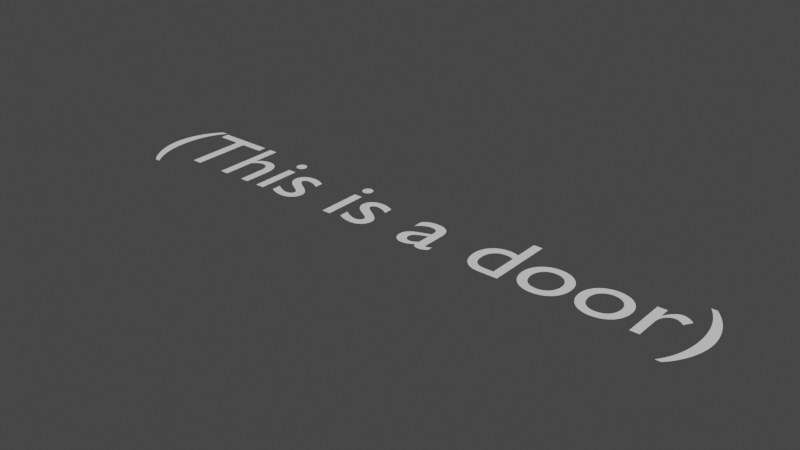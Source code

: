 # Source: isdoor.blend  (saved by Blender 2.80.75; exported with 4.5.12 LTS)
import bpy
from mathutils import Matrix  # noqa: F401  (used for matrix-valued properties, if any)

bpy.ops.wm.read_factory_settings(use_empty=True)
scene = bpy.context.scene
scene.name = 'Scene'

# ---- world
world_world = bpy.data.worlds.new('World'); scene.world = world_world
world_world.use_nodes = True; world_world.node_tree.nodes.clear()
_N = world_world.node_tree.nodes; _L = world_world.node_tree.links
n0 = _N.new('ShaderNodeOutputWorld'); n0.name = 'World Output'; n0.location = (300, 300)
n1 = _N.new('ShaderNodeBackground'); n1.name = 'Background'; n1.location = (10, 300)
n1.inputs[0].default_value = (0.05088, 0.05088, 0.05088, 1.0)
_L.new(n1.outputs[0], n0.inputs[0])
n0.is_active_output = True
world_world.color = (0.05088, 0.05088, 0.05088)
world_world.use_sun_shadow = False
world_world.sun_shadow_jitter_overblur = 0.0

# ---- meshes
me_text = bpy.data.meshes.new('Text')
me_text.from_pydata([(6.062, 0.232, 0.0), (6.061, 0.1874, 0.0), (6.058, 0.1439, 0.0), (6.053, 0.1016, 0.0), (6.046, 0.06044, 0.0), (6.037, 0.02042, 0.0), (6.026, -0.0185, 0.0), (6.013, -0.05634, 0.0), (5.998, -0.09311, 0.0), (5.981, -0.1288, 0.0), (5.962, -0.1636, 0.0), (5.941, -0.1973, 0.0), (5.918, -0.23, 0.0), (5.971, -0.23, 0.0), (6.0, -0.1993, 0.0), (6.027, -0.1665, 0.0), (6.052, -0.1317, 0.0), (6.074, -0.09511, 0.0), (6.095, -0.05707, 0.0), (6.113, -0.01775, 0.0), (6.128, 0.02261, 0.0), (6.141, 0.06378, 0.0), (6.151, 0.1055, 0.0), (6.159, 0.1476, 0.0), (6.163, 0.1899, 0.0), (6.165, 0.232, 0.0), (6.163, 0.2741, 0.0), (6.159, 0.3164, 0.0), (6.151, 0.3585, 0.0), (6.141, 0.4002, 0.0), (6.128, 0.4414, 0.0), (6.113, 0.4818, 0.0), (6.095, 0.5211, 0.0), (6.074, 0.5591, 0.0), (6.052, 0.5957, 0.0), (6.027, 0.6305, 0.0), (6.0, 0.6633, 0.0), (5.971, 0.694, 0.0), (5.918, 0.694, 0.0), (5.941, 0.6613, 0.0), (5.962, 0.6276, 0.0), (5.981, 0.5928, 0.0), (5.998, 0.5571, 0.0), (6.013, 0.5203, 0.0), (6.026, 0.4825, 0.0), (6.037, 0.4436, 0.0), (6.046, 0.4036, 0.0), (6.053, 0.3624, 0.0), (6.058, 0.3201, 0.0), (6.061, 0.2766, 0.0), (5.579, 0.449, 0.0), (5.579, 0.0, 0.0), (5.668, 0.0, 0.0), (5.668, 0.235, 0.0), (5.669, 0.2539, 0.0), (5.672, 0.272, 0.0), (5.676, 0.289, 0.0), (5.683, 0.305, 0.0), (5.69, 0.3197, 0.0), (5.7, 0.3329, 0.0), (5.71, 0.3445, 0.0), (5.722, 0.3543, 0.0), (5.734, 0.3623, 0.0), (5.748, 0.3681, 0.0), (5.762, 0.3718, 0.0), (5.777, 0.373, 0.0), (5.783, 0.3726, 0.0), (5.789, 0.3715, 0.0), (5.795, 0.3698, 0.0), (5.802, 0.3674, 0.0), (5.809, 0.3643, 0.0), (5.816, 0.3608, 0.0), (5.824, 0.3566, 0.0), (5.831, 0.352, 0.0), (5.839, 0.3468, 0.0), (5.846, 0.3413, 0.0), (5.853, 0.3353, 0.0), (5.86, 0.329, 0.0), (5.907, 0.406, 0.0), (5.898, 0.4144, 0.0), (5.889, 0.422, 0.0), (5.88, 0.4289, 0.0), (5.871, 0.435, 0.0), (5.862, 0.4404, 0.0), (5.853, 0.4451, 0.0), (5.844, 0.4491, 0.0), (5.836, 0.4523, 0.0), (5.827, 0.4548, 0.0), (5.818, 0.4566, 0.0), (5.809, 0.4576, 0.0), (5.8, 0.458, 0.0), (5.789, 0.4573, 0.0), (5.779, 0.4552, 0.0), (5.768, 0.4516, 0.0), (5.758, 0.4465, 0.0), (5.747, 0.4399, 0.0), (5.736, 0.4316, 0.0), (5.725, 0.4217, 0.0), (5.714, 0.4101, 0.0), (5.703, 0.3968, 0.0), (5.692, 0.3817, 0.0), (5.681, 0.3648, 0.0), (5.67, 0.346, 0.0), (5.668, 0.346, 0.0), (5.668, 0.449, 0.0), (5.231, 0.458, 0.0), (5.198, 0.456, 0.0), (5.167, 0.45, 0.0), (5.137, 0.4404, 0.0), (5.11, 0.4273, 0.0), (5.085, 0.4111, 0.0), (5.062, 0.3919, 0.0), (5.042, 0.37, 0.0), (5.026, 0.3457, 0.0), (5.012, 0.3192, 0.0), (5.002, 0.2908, 0.0), (4.996, 0.2606, 0.0), (4.994, 0.229, 0.0), (4.996, 0.1953, 0.0), (5.002, 0.1635, 0.0), (5.012, 0.1336, 0.0), (5.025, 0.106, 0.0), (5.041, 0.08078, 0.0), (5.061, 0.05825, 0.0), (5.083, 0.0386, 0.0), (5.108, 0.02204, 0.0), (5.136, 0.008781, 0.0), (5.166, -0.0009537, 0.0), (5.197, -0.006953, 0.0), (5.231, -0.009, 0.0), (5.266, -0.007029, 0.0), (5.299, -0.001231, 0.0), (5.33, 0.008219, 0.0), (5.358, 0.02115, 0.0), (5.384, 0.03738, 0.0), (5.407, 0.05675, 0.0), (5.426, 0.07908, 0.0), (5.443, 0.1042, 0.0), (5.456, 0.1319, 0.0), (5.466, 0.1621, 0.0), (5.472, 0.1945, 0.0), (5.474, 0.229, 0.0), (5.472, 0.2614, 0.0), (5.466, 0.2921, 0.0), (5.456, 0.3209, 0.0), (5.442, 0.3475, 0.0), (5.425, 0.3717, 0.0), (5.405, 0.3934, 0.0), (5.382, 0.4123, 0.0), (5.357, 0.4282, 0.0), (5.328, 0.4409, 0.0), (5.298, 0.4503, 0.0), (5.265, 0.456, 0.0), (5.23, 0.378, 0.0), (5.252, 0.3767, 0.0), (5.272, 0.3729, 0.0), (5.291, 0.3668, 0.0), (5.309, 0.3584, 0.0), (5.325, 0.348, 0.0), (5.34, 0.3356, 0.0), (5.352, 0.3214, 0.0), (5.363, 0.3056, 0.0), (5.372, 0.2881, 0.0), (5.378, 0.2693, 0.0), (5.382, 0.2492, 0.0), (5.383, 0.228, 0.0), (5.382, 0.2045, 0.0), (5.378, 0.1827, 0.0), (5.372, 0.1625, 0.0), (5.364, 0.1442, 0.0), (5.354, 0.1277, 0.0), (5.342, 0.1131, 0.0), (5.328, 0.1006, 0.0), (5.311, 0.09015, 0.0), (5.294, 0.08189, 0.0), (5.274, 0.07589, 0.0), (5.253, 0.07224, 0.0), (5.23, 0.071, 0.0), (5.209, 0.07229, 0.0), (5.189, 0.07611, 0.0), (5.171, 0.08233, 0.0), (5.154, 0.09085, 0.0), (5.139, 0.1016, 0.0), (5.125, 0.1144, 0.0), (5.113, 0.1292, 0.0), (5.103, 0.1458, 0.0), (5.096, 0.1642, 0.0), (5.09, 0.1843, 0.0), (5.086, 0.2059, 0.0), (5.085, 0.229, 0.0), (5.086, 0.25, 0.0), (5.09, 0.2699, 0.0), (5.096, 0.2886, 0.0), (5.104, 0.3059, 0.0), (5.114, 0.3216, 0.0), (5.126, 0.3358, 0.0), (5.14, 0.3481, 0.0), (5.155, 0.3585, 0.0), (5.172, 0.3668, 0.0), (5.19, 0.3729, 0.0), (5.21, 0.3767, 0.0), (4.679, 0.458, 0.0), (4.646, 0.456, 0.0), (4.615, 0.45, 0.0), (4.585, 0.4404, 0.0), (4.558, 0.4273, 0.0), (4.533, 0.4111, 0.0), (4.51, 0.3919, 0.0), (4.49, 0.37, 0.0), (4.474, 0.3457, 0.0), (4.46, 0.3192, 0.0), (4.45, 0.2908, 0.0), (4.444, 0.2606, 0.0), (4.442, 0.229, 0.0), (4.444, 0.1953, 0.0), (4.45, 0.1635, 0.0), (4.46, 0.1336, 0.0), (4.473, 0.106, 0.0), (4.489, 0.08078, 0.0), (4.509, 0.05825, 0.0), (4.531, 0.0386, 0.0), (4.556, 0.02204, 0.0), (4.584, 0.008781, 0.0), (4.614, -0.0009537, 0.0), (4.645, -0.006953, 0.0), (4.679, -0.009, 0.0), (4.714, -0.007029, 0.0), (4.747, -0.001231, 0.0), (4.778, 0.008219, 0.0), (4.806, 0.02115, 0.0), (4.832, 0.03738, 0.0), (4.855, 0.05675, 0.0), (4.874, 0.07908, 0.0), (4.891, 0.1042, 0.0), (4.904, 0.1319, 0.0), (4.914, 0.1621, 0.0), (4.92, 0.1945, 0.0), (4.922, 0.229, 0.0), (4.92, 0.2614, 0.0), (4.914, 0.2921, 0.0), (4.904, 0.3209, 0.0), (4.89, 0.3475, 0.0), (4.873, 0.3717, 0.0), (4.853, 0.3934, 0.0), (4.83, 0.4123, 0.0), (4.805, 0.4282, 0.0), (4.776, 0.4409, 0.0), (4.746, 0.4503, 0.0), (4.713, 0.456, 0.0), (4.678, 0.378, 0.0), (4.7, 0.3767, 0.0), (4.72, 0.3729, 0.0), (4.739, 0.3668, 0.0), (4.757, 0.3584, 0.0), (4.773, 0.348, 0.0), (4.788, 0.3356, 0.0), (4.8, 0.3214, 0.0), (4.811, 0.3056, 0.0), (4.82, 0.2881, 0.0), (4.826, 0.2693, 0.0), (4.83, 0.2492, 0.0), (4.831, 0.228, 0.0), (4.83, 0.2045, 0.0), (4.826, 0.1827, 0.0), (4.82, 0.1625, 0.0), (4.812, 0.1442, 0.0), (4.802, 0.1277, 0.0), (4.79, 0.1131, 0.0), (4.776, 0.1006, 0.0), (4.759, 0.09015, 0.0), (4.742, 0.08189, 0.0), (4.722, 0.07589, 0.0), (4.701, 0.07224, 0.0), (4.678, 0.071, 0.0), (4.657, 0.07229, 0.0), (4.637, 0.07611, 0.0), (4.619, 0.08233, 0.0), (4.602, 0.09085, 0.0), (4.587, 0.1016, 0.0), (4.573, 0.1144, 0.0), (4.561, 0.1292, 0.0), (4.551, 0.1458, 0.0), (4.544, 0.1642, 0.0), (4.538, 0.1843, 0.0), (4.534, 0.2059, 0.0), (4.533, 0.229, 0.0), (4.534, 0.25, 0.0), (4.538, 0.2699, 0.0), (4.544, 0.2886, 0.0), (4.552, 0.3059, 0.0), (4.562, 0.3216, 0.0), (4.574, 0.3358, 0.0), (4.588, 0.3481, 0.0), (4.603, 0.3585, 0.0), (4.62, 0.3668, 0.0), (4.638, 0.3729, 0.0), (4.658, 0.3767, 0.0), (4.347, 0.682, 0.0), (4.258, 0.682, 0.0), (4.258, 0.44, 0.0), (4.249, 0.4431, 0.0), (4.241, 0.4458, 0.0), (4.232, 0.4483, 0.0), (4.224, 0.4504, 0.0), (4.216, 0.4523, 0.0), (4.209, 0.4539, 0.0), (4.201, 0.4552, 0.0), (4.194, 0.4562, 0.0), (4.186, 0.457, 0.0), (4.179, 0.4576, 0.0), (4.171, 0.4579, 0.0), (4.164, 0.458, 0.0), (4.132, 0.4561, 0.0), (4.102, 0.4505, 0.0), (4.074, 0.4414, 0.0), (4.048, 0.4291, 0.0), (4.024, 0.4136, 0.0), (4.003, 0.3953, 0.0), (3.984, 0.3742, 0.0), (3.969, 0.3506, 0.0), (3.957, 0.3247, 0.0), (3.947, 0.2967, 0.0), (3.942, 0.2667, 0.0), (3.94, 0.235, 0.0), (3.942, 0.2001, 0.0), (3.947, 0.1676, 0.0), (3.955, 0.1375, 0.0), (3.967, 0.1101, 0.0), (3.981, 0.08535, 0.0), (3.999, 0.0635, 0.0), (4.019, 0.04465, 0.0), (4.042, 0.02893, 0.0), (4.067, 0.01647, 0.0), (4.095, 0.007407, 0.0), (4.126, 0.001874, 0.0), (4.158, 0.0, 0.0), (4.347, 0.0, 0.0), (4.258, 0.075, 0.0), (4.168, 0.075, 0.0), (4.144, 0.07629, 0.0), (4.122, 0.08006, 0.0), (4.103, 0.08616, 0.0), (4.087, 0.09444, 0.0), (4.073, 0.1048, 0.0), (4.061, 0.117, 0.0), (4.051, 0.131, 0.0), (4.044, 0.1466, 0.0), (4.038, 0.1636, 0.0), (4.034, 0.1819, 0.0), (4.032, 0.2015, 0.0), (4.031, 0.222, 0.0), (4.032, 0.2448, 0.0), (4.036, 0.2662, 0.0), (4.041, 0.286, 0.0), (4.049, 0.3042, 0.0), (4.059, 0.3207, 0.0), (4.071, 0.3353, 0.0), (4.084, 0.3479, 0.0), (4.099, 0.3584, 0.0), (4.116, 0.3668, 0.0), (4.134, 0.373, 0.0), (4.154, 0.3767, 0.0), (4.175, 0.378, 0.0), (4.182, 0.3779, 0.0), (4.189, 0.3776, 0.0), (4.196, 0.377, 0.0), (4.203, 0.3763, 0.0), (4.21, 0.3753, 0.0), (4.217, 0.374, 0.0), (4.223, 0.3725, 0.0), (4.23, 0.3707, 0.0), (4.237, 0.3687, 0.0), (4.244, 0.3664, 0.0), (4.251, 0.3639, 0.0), (4.258, 0.361, 0.0), (3.602, 0.08, 0.0), (3.597, 0.07638, 0.0), (3.592, 0.07301, 0.0), (3.587, 0.06992, 0.0), (3.583, 0.06711, 0.0), (3.579, 0.06459, 0.0), (3.574, 0.06238, 0.0), (3.57, 0.06047, 0.0), (3.567, 0.05889, 0.0), (3.563, 0.05764, 0.0), (3.56, 0.05674, 0.0), (3.557, 0.05619, 0.0), (3.555, 0.056, 0.0), (3.552, 0.05613, 0.0), (3.55, 0.05652, 0.0), (3.548, 0.0572, 0.0), (3.546, 0.05819, 0.0), (3.544, 0.05949, 0.0), (3.542, 0.06113, 0.0), (3.541, 0.06312, 0.0), (3.54, 0.06548, 0.0), (3.539, 0.06823, 0.0), (3.538, 0.07139, 0.0), (3.538, 0.07498, 0.0), (3.538, 0.079, 0.0), (3.538, 0.31, 0.0), (3.537, 0.3343, 0.0), (3.532, 0.3564, 0.0), (3.525, 0.3762, 0.0), (3.516, 0.3937, 0.0), (3.504, 0.4091, 0.0), (3.491, 0.4223, 0.0), (3.475, 0.4333, 0.0), (3.458, 0.4423, 0.0), (3.439, 0.4492, 0.0), (3.419, 0.4541, 0.0), (3.397, 0.457, 0.0), (3.375, 0.458, 0.0), (3.359, 0.4576, 0.0), (3.344, 0.4563, 0.0), (3.329, 0.4542, 0.0), (3.315, 0.4513, 0.0), (3.302, 0.4475, 0.0), (3.289, 0.4429, 0.0), (3.277, 0.4374, 0.0), (3.266, 0.431, 0.0), (3.255, 0.4238, 0.0), (3.245, 0.4158, 0.0), (3.235, 0.4068, 0.0), (3.226, 0.397, 0.0), (3.226, 0.3, 0.0), (3.237, 0.3122, 0.0), (3.248, 0.3232, 0.0), (3.259, 0.3331, 0.0), (3.271, 0.3419, 0.0), (3.283, 0.3495, 0.0), (3.295, 0.3561, 0.0), (3.307, 0.3617, 0.0), (3.319, 0.3661, 0.0), (3.331, 0.3696, 0.0), (3.343, 0.3721, 0.0), (3.356, 0.3735, 0.0), (3.368, 0.374, 0.0), (3.381, 0.3735, 0.0), (3.393, 0.372, 0.0), (3.403, 0.3695, 0.0), (3.413, 0.366, 0.0), (3.421, 0.3613, 0.0), (3.429, 0.3555, 0.0), (3.435, 0.3485, 0.0), (3.44, 0.3404, 0.0), (3.444, 0.331, 0.0), (3.447, 0.3203, 0.0), (3.448, 0.3083, 0.0), (3.449, 0.295, 0.0), (3.449, 0.271, 0.0), (3.37, 0.243, 0.0), (3.352, 0.2364, 0.0), (3.334, 0.2296, 0.0), (3.316, 0.2224, 0.0), (3.298, 0.2144, 0.0), (3.282, 0.2056, 0.0), (3.267, 0.1956, 0.0), (3.253, 0.1844, 0.0), (3.241, 0.1716, 0.0), (3.231, 0.1571, 0.0), (3.223, 0.1406, 0.0), (3.219, 0.122, 0.0), (3.217, 0.101, 0.0), (3.218, 0.08665, 0.0), (3.221, 0.07271, 0.0), (3.225, 0.05934, 0.0), (3.231, 0.0467, 0.0), (3.238, 0.03495, 0.0), (3.247, 0.02425, 0.0), (3.258, 0.01476, 0.0), (3.269, 0.00663, 0.0), (3.282, 3.124e-05, 0.0), (3.296, -0.00488, 0.0), (3.311, -0.007943, 0.0), (3.327, -0.009, 0.0), (3.337, -0.008687, 0.0), (3.347, -0.007745, 0.0), (3.358, -0.006172, 0.0), (3.368, -0.003963, 0.0), (3.378, -0.001115, 0.0), (3.388, 0.002375, 0.0), (3.398, 0.006511, 0.0), (3.408, 0.0113, 0.0), (3.418, 0.01673, 0.0), (3.428, 0.02283, 0.0), (3.438, 0.02958, 0.0), (3.448, 0.037, 0.0), (3.45, 0.02937, 0.0), (3.453, 0.02248, 0.0), (3.457, 0.01631, 0.0), (3.461, 0.01085, 0.0), (3.465, 0.006086, 0.0), (3.47, 0.002, 0.0), (3.476, -0.001419, 0.0), (3.483, -0.004185, 0.0), (3.49, -0.006313, 0.0), (3.498, -0.007815, 0.0), (3.507, -0.008706, 0.0), (3.516, -0.009, 0.0), (3.523, -0.008827, 0.0), (3.529, -0.008282, 0.0), (3.535, -0.007328, 0.0), (3.542, -0.005926, 0.0), (3.548, -0.004038, 0.0), (3.554, -0.001625, 0.0), (3.561, 0.00135, 0.0), (3.568, 0.004926, 0.0), (3.575, 0.009141, 0.0), (3.583, 0.01403, 0.0), (3.592, 0.01964, 0.0), (3.602, 0.026, 0.0), (3.449, 0.091, 0.0), (3.443, 0.08544, 0.0), (3.437, 0.08027, 0.0), (3.431, 0.07552, 0.0), (3.424, 0.07119, 0.0), (3.418, 0.0673, 0.0), (3.412, 0.06388, 0.0), (3.405, 0.06093, 0.0), (3.398, 0.05848, 0.0), (3.392, 0.05655, 0.0), (3.385, 0.05514, 0.0), (3.378, 0.05429, 0.0), (3.371, 0.054, 0.0), (3.362, 0.05453, 0.0), (3.353, 0.0561, 0.0), (3.345, 0.05864, 0.0), (3.338, 0.06211, 0.0), (3.331, 0.06646, 0.0), (3.325, 0.07163, 0.0), (3.32, 0.07756, 0.0), (3.315, 0.08422, 0.0), (3.312, 0.09155, 0.0), (3.309, 0.09949, 0.0), (3.308, 0.108, 0.0), (3.307, 0.117, 0.0), (3.308, 0.1297, 0.0), (3.312, 0.1414, 0.0), (3.319, 0.1521, 0.0), (3.327, 0.162, 0.0), (3.337, 0.1711, 0.0), (3.35, 0.1796, 0.0), (3.363, 0.1875, 0.0), (3.378, 0.195, 0.0), (3.395, 0.2021, 0.0), (3.412, 0.2089, 0.0), (3.43, 0.2155, 0.0), (3.449, 0.222, 0.0), (2.852, 0.421, 0.0), (2.84, 0.427, 0.0), (2.829, 0.4324, 0.0), (2.817, 0.4373, 0.0), (2.806, 0.4417, 0.0), (2.795, 0.4456, 0.0), (2.784, 0.4489, 0.0), (2.773, 0.4517, 0.0), (2.762, 0.454, 0.0), (2.752, 0.4557, 0.0), (2.741, 0.457, 0.0), (2.731, 0.4577, 0.0), (2.72, 0.458, 0.0), (2.698, 0.4571, 0.0), (2.678, 0.4542, 0.0), (2.659, 0.4496, 0.0), (2.642, 0.4433, 0.0), (2.626, 0.4352, 0.0), (2.612, 0.4255, 0.0), (2.6, 0.4142, 0.0), (2.59, 0.4014, 0.0), (2.582, 0.3871, 0.0), (2.577, 0.3714, 0.0), (2.573, 0.3544, 0.0), (2.572, 0.336, 0.0), (2.576, 0.3075, 0.0), (2.588, 0.2823, 0.0), (2.605, 0.2599, 0.0), (2.626, 0.24, 0.0), (2.651, 0.2221, 0.0), (2.677, 0.2059, 0.0), (2.703, 0.1909, 0.0), (2.728, 0.1767, 0.0), (2.749, 0.1629, 0.0), (2.766, 0.1491, 0.0), (2.778, 0.135, 0.0), (2.782, 0.12, 0.0), (2.781, 0.1123, 0.0), (2.78, 0.1053, 0.0), (2.777, 0.09881, 0.0), (2.773, 0.093, 0.0), (2.768, 0.08781, 0.0), (2.763, 0.08325, 0.0), (2.756, 0.07931, 0.0), (2.749, 0.076, 0.0), (2.742, 0.07331, 0.0), (2.733, 0.07125, 0.0), (2.725, 0.06981, 0.0), (2.716, 0.069, 0.0), (2.707, 0.0694, 0.0), (2.697, 0.07059, 0.0), (2.686, 0.07259, 0.0), (2.675, 0.07541, 0.0), (2.663, 0.07904, 0.0), (2.651, 0.0835, 0.0), (2.638, 0.08879, 0.0), (2.625, 0.09493, 0.0), (2.611, 0.1019, 0.0), (2.598, 0.1097, 0.0), (2.583, 0.1184, 0.0), (2.569, 0.128, 0.0), (2.569, 0.032, 0.0), (2.583, 0.02489, 0.0), (2.597, 0.01855, 0.0), (2.61, 0.01294, 0.0), (2.623, 0.008037, 0.0), (2.636, 0.003817, 0.0), (2.648, 0.00025, 0.0), (2.661, -0.002692, 0.0), (2.673, -0.005037, 0.0), (2.686, -0.006812, 0.0), (2.698, -0.008046, 0.0), (2.711, -0.008766, 0.0), (2.725, -0.009, 0.0), (2.746, -0.007911, 0.0), (2.765, -0.004708, 0.0), (2.784, 0.0005156, 0.0), (2.801, 0.007667, 0.0), (2.817, 0.01665, 0.0), (2.831, 0.02738, 0.0), (2.843, 0.03974, 0.0), (2.854, 0.05367, 0.0), (2.862, 0.06905, 0.0), (2.868, 0.08579, 0.0), (2.872, 0.1038, 0.0), (2.873, 0.123, 0.0), (2.872, 0.1342, 0.0), (2.871, 0.1449, 0.0), (2.868, 0.1552, 0.0), (2.863, 0.1652, 0.0), (2.857, 0.1751, 0.0), (2.85, 0.1849, 0.0), (2.841, 0.1947, 0.0), (2.831, 0.2048, 0.0), (2.819, 0.2151, 0.0), (2.805, 0.2258, 0.0), (2.79, 0.2371, 0.0), (2.772, 0.249, 0.0), (2.753, 0.2601, 0.0), (2.736, 0.2702, 0.0), (2.722, 0.2797, 0.0), (2.709, 0.2883, 0.0), (2.697, 0.2963, 0.0), (2.688, 0.3037, 0.0), (2.68, 0.3106, 0.0), (2.674, 0.317, 0.0), (2.669, 0.323, 0.0), (2.666, 0.3286, 0.0), (2.664, 0.3339, 0.0), (2.663, 0.339, 0.0), (2.663, 0.3448, 0.0), (2.665, 0.3504, 0.0), (2.667, 0.3555, 0.0), (2.67, 0.3603, 0.0), (2.674, 0.3646, 0.0), (2.679, 0.3685, 0.0), (2.684, 0.3719, 0.0), (2.691, 0.3747, 0.0), (2.698, 0.377, 0.0), (2.705, 0.3786, 0.0), (2.713, 0.3797, 0.0), (2.722, 0.38, 0.0), (2.731, 0.3797, 0.0), (2.74, 0.3788, 0.0), (2.749, 0.3773, 0.0), (2.759, 0.3751, 0.0), (2.77, 0.3723, 0.0), (2.781, 0.3689, 0.0), (2.792, 0.3647, 0.0), (2.803, 0.3599, 0.0), (2.815, 0.3543, 0.0), (2.827, 0.3479, 0.0), (2.84, 0.3409, 0.0), (2.852, 0.333, 0.0), (2.463, 0.449, 0.0), (2.374, 0.449, 0.0), (2.374, 0.0, 0.0), (2.463, 0.0, 0.0), (2.472, 0.585, 0.0), (2.472, 0.5921, 0.0), (2.47, 0.599, 0.0), (2.468, 0.6055, 0.0), (2.465, 0.6116, 0.0), (2.461, 0.6173, 0.0), (2.456, 0.6224, 0.0), (2.451, 0.6269, 0.0), (2.446, 0.6307, 0.0), (2.44, 0.6338, 0.0), (2.433, 0.6361, 0.0), (2.426, 0.6375, 0.0), (2.419, 0.638, 0.0), (2.412, 0.6375, 0.0), (2.405, 0.6361, 0.0), (2.398, 0.6338, 0.0), (2.392, 0.6307, 0.0), (2.387, 0.6269, 0.0), (2.382, 0.6224, 0.0), (2.377, 0.6173, 0.0), (2.373, 0.6116, 0.0), (2.37, 0.6055, 0.0), (2.368, 0.599, 0.0), (2.366, 0.5921, 0.0), (2.366, 0.585, 0.0), (2.366, 0.5779, 0.0), (2.368, 0.571, 0.0), (2.37, 0.5645, 0.0), (2.373, 0.5584, 0.0), (2.377, 0.5527, 0.0), (2.382, 0.5476, 0.0), (2.387, 0.5431, 0.0), (2.392, 0.5393, 0.0), (2.398, 0.5362, 0.0), (2.405, 0.5339, 0.0), (2.412, 0.5325, 0.0), (2.419, 0.532, 0.0), (2.426, 0.5325, 0.0), (2.433, 0.5339, 0.0), (2.44, 0.5362, 0.0), (2.446, 0.5393, 0.0), (2.451, 0.5431, 0.0), (2.456, 0.5476, 0.0), (2.461, 0.5527, 0.0), (2.465, 0.5584, 0.0), (2.468, 0.5645, 0.0), (2.47, 0.571, 0.0), (2.472, 0.5779, 0.0), (1.97, 0.421, 0.0), (1.958, 0.427, 0.0), (1.947, 0.4324, 0.0), (1.935, 0.4373, 0.0), (1.924, 0.4417, 0.0), (1.913, 0.4456, 0.0), (1.902, 0.4489, 0.0), (1.891, 0.4517, 0.0), (1.88, 0.454, 0.0), (1.87, 0.4557, 0.0), (1.859, 0.457, 0.0), (1.849, 0.4577, 0.0), (1.838, 0.458, 0.0), (1.816, 0.4571, 0.0), (1.796, 0.4542, 0.0), (1.777, 0.4496, 0.0), (1.76, 0.4433, 0.0), (1.744, 0.4352, 0.0), (1.73, 0.4255, 0.0), (1.718, 0.4142, 0.0), (1.708, 0.4014, 0.0), (1.7, 0.3871, 0.0), (1.695, 0.3714, 0.0), (1.691, 0.3544, 0.0), (1.69, 0.336, 0.0), (1.694, 0.3075, 0.0), (1.706, 0.2823, 0.0), (1.723, 0.2599, 0.0), (1.744, 0.24, 0.0), (1.769, 0.2221, 0.0), (1.795, 0.2059, 0.0), (1.821, 0.1909, 0.0), (1.846, 0.1767, 0.0), (1.867, 0.1629, 0.0), (1.884, 0.1491, 0.0), (1.896, 0.135, 0.0), (1.9, 0.12, 0.0), (1.899, 0.1123, 0.0), (1.898, 0.1053, 0.0), (1.895, 0.09881, 0.0), (1.891, 0.093, 0.0), (1.886, 0.08781, 0.0), (1.881, 0.08325, 0.0), (1.874, 0.07931, 0.0), (1.867, 0.076, 0.0), (1.86, 0.07331, 0.0), (1.851, 0.07125, 0.0), (1.843, 0.06981, 0.0), (1.834, 0.069, 0.0), (1.825, 0.0694, 0.0), (1.815, 0.07059, 0.0), (1.804, 0.07259, 0.0), (1.793, 0.07541, 0.0), (1.781, 0.07904, 0.0), (1.769, 0.0835, 0.0), (1.756, 0.08879, 0.0), (1.743, 0.09493, 0.0), (1.729, 0.1019, 0.0), (1.716, 0.1097, 0.0), (1.701, 0.1184, 0.0), (1.687, 0.128, 0.0), (1.687, 0.032, 0.0), (1.701, 0.02489, 0.0), (1.715, 0.01855, 0.0), (1.728, 0.01294, 0.0), (1.741, 0.008037, 0.0), (1.754, 0.003817, 0.0), (1.766, 0.00025, 0.0), (1.779, -0.002692, 0.0), (1.791, -0.005037, 0.0), (1.804, -0.006812, 0.0), (1.816, -0.008046, 0.0), (1.829, -0.008766, 0.0), (1.843, -0.009, 0.0), (1.864, -0.007911, 0.0), (1.883, -0.004708, 0.0), (1.902, 0.0005156, 0.0), (1.919, 0.007667, 0.0), (1.935, 0.01665, 0.0), (1.949, 0.02738, 0.0), (1.961, 0.03974, 0.0), (1.972, 0.05367, 0.0), (1.98, 0.06905, 0.0), (1.986, 0.08579, 0.0), (1.99, 0.1038, 0.0), (1.991, 0.123, 0.0), (1.99, 0.1342, 0.0), (1.989, 0.1449, 0.0), (1.986, 0.1552, 0.0), (1.981, 0.1652, 0.0), (1.975, 0.1751, 0.0), (1.968, 0.1849, 0.0), (1.959, 0.1947, 0.0), (1.949, 0.2048, 0.0), (1.937, 0.2151, 0.0), (1.923, 0.2258, 0.0), (1.908, 0.2371, 0.0), (1.89, 0.249, 0.0), (1.871, 0.2601, 0.0), (1.854, 0.2702, 0.0), (1.84, 0.2797, 0.0), (1.827, 0.2883, 0.0), (1.815, 0.2963, 0.0), (1.806, 0.3037, 0.0), (1.798, 0.3106, 0.0), (1.792, 0.317, 0.0), (1.787, 0.323, 0.0), (1.784, 0.3286, 0.0), (1.782, 0.3339, 0.0), (1.781, 0.339, 0.0), (1.781, 0.3448, 0.0), (1.783, 0.3504, 0.0), (1.785, 0.3555, 0.0), (1.788, 0.3603, 0.0), (1.792, 0.3646, 0.0), (1.797, 0.3685, 0.0), (1.802, 0.3719, 0.0), (1.809, 0.3747, 0.0), (1.816, 0.377, 0.0), (1.823, 0.3786, 0.0), (1.831, 0.3797, 0.0), (1.84, 0.38, 0.0), (1.849, 0.3797, 0.0), (1.858, 0.3788, 0.0), (1.867, 0.3773, 0.0), (1.877, 0.3751, 0.0), (1.888, 0.3723, 0.0), (1.899, 0.3689, 0.0), (1.91, 0.3647, 0.0), (1.921, 0.3599, 0.0), (1.933, 0.3543, 0.0), (1.945, 0.3479, 0.0), (1.958, 0.3409, 0.0), (1.97, 0.333, 0.0), (1.581, 0.449, 0.0), (1.492, 0.449, 0.0), (1.492, 0.0, 0.0), (1.581, 0.0, 0.0), (1.59, 0.585, 0.0), (1.59, 0.5921, 0.0), (1.588, 0.599, 0.0), (1.586, 0.6055, 0.0), (1.583, 0.6116, 0.0), (1.579, 0.6173, 0.0), (1.574, 0.6224, 0.0), (1.569, 0.6269, 0.0), (1.564, 0.6307, 0.0), (1.558, 0.6338, 0.0), (1.551, 0.6361, 0.0), (1.544, 0.6375, 0.0), (1.537, 0.638, 0.0), (1.53, 0.6375, 0.0), (1.523, 0.6361, 0.0), (1.516, 0.6338, 0.0), (1.51, 0.6307, 0.0), (1.505, 0.6269, 0.0), (1.5, 0.6224, 0.0), (1.495, 0.6173, 0.0), (1.491, 0.6116, 0.0), (1.488, 0.6055, 0.0), (1.486, 0.599, 0.0), (1.484, 0.5921, 0.0), (1.484, 0.585, 0.0), (1.484, 0.5779, 0.0), (1.486, 0.571, 0.0), (1.488, 0.5645, 0.0), (1.491, 0.5584, 0.0), (1.495, 0.5527, 0.0), (1.5, 0.5476, 0.0), (1.505, 0.5431, 0.0), (1.51, 0.5393, 0.0), (1.516, 0.5362, 0.0), (1.523, 0.5339, 0.0), (1.53, 0.5325, 0.0), (1.537, 0.532, 0.0), (1.544, 0.5325, 0.0), (1.551, 0.5339, 0.0), (1.558, 0.5362, 0.0), (1.564, 0.5393, 0.0), (1.569, 0.5431, 0.0), (1.574, 0.5476, 0.0), (1.579, 0.5527, 0.0), (1.583, 0.5584, 0.0), (1.586, 0.5645, 0.0), (1.588, 0.571, 0.0), (1.59, 0.5779, 0.0), (1.077, 0.682, 0.0), (0.988, 0.682, 0.0), (0.988, 0.0, 0.0), (1.077, 0.0, 0.0), (1.077, 0.322, 0.0), (1.087, 0.3332, 0.0), (1.097, 0.3431, 0.0), (1.107, 0.352, 0.0), (1.116, 0.3597, 0.0), (1.125, 0.3664, 0.0), (1.134, 0.3721, 0.0), (1.143, 0.3768, 0.0), (1.152, 0.3806, 0.0), (1.161, 0.3835, 0.0), (1.17, 0.3854, 0.0), (1.179, 0.3866, 0.0), (1.189, 0.387, 0.0), (1.202, 0.3861, 0.0), (1.214, 0.3835, 0.0), (1.226, 0.3793, 0.0), (1.236, 0.3734, 0.0), (1.245, 0.3661, 0.0), (1.253, 0.3573, 0.0), (1.26, 0.3471, 0.0), (1.266, 0.3356, 0.0), (1.271, 0.3229, 0.0), (1.274, 0.309, 0.0), (1.276, 0.294, 0.0), (1.277, 0.278, 0.0), (1.277, 0.0, 0.0), (1.366, 0.0, 0.0), (1.366, 0.275, 0.0), (1.365, 0.3044, 0.0), (1.361, 0.3313, 0.0), (1.354, 0.3555, 0.0), (1.346, 0.3771, 0.0), (1.335, 0.3962, 0.0), (1.323, 0.4126, 0.0), (1.308, 0.4265, 0.0), (1.292, 0.4379, 0.0), (1.274, 0.4467, 0.0), (1.255, 0.453, 0.0), (1.234, 0.4567, 0.0), (1.213, 0.458, 0.0), (1.201, 0.4575, 0.0), (1.188, 0.4559, 0.0), (1.176, 0.4534, 0.0), (1.164, 0.4499, 0.0), (1.152, 0.4455, 0.0), (1.14, 0.4401, 0.0), (1.129, 0.4339, 0.0), (1.118, 0.4267, 0.0), (1.107, 0.4188, 0.0), (1.097, 0.41, 0.0), (1.088, 0.4004, 0.0), (1.079, 0.39, 0.0), (1.077, 0.39, 0.0), (0.91, 0.682, 0.0), (0.34, 0.682, 0.0), (0.34, 0.594, 0.0), (0.576, 0.594, 0.0), (0.576, 0.0, 0.0), (0.674, 0.0, 0.0), (0.674, 0.594, 0.0), (0.91, 0.594, 0.0), (0.167, 0.232, 0.0), (0.168, 0.2766, 0.0), (0.1709, 0.3201, 0.0), (0.1759, 0.3624, 0.0), (0.1828, 0.4036, 0.0), (0.1917, 0.4436, 0.0), (0.2026, 0.4825, 0.0), (0.2156, 0.5203, 0.0), (0.2306, 0.5571, 0.0), (0.2476, 0.5928, 0.0), (0.2667, 0.6276, 0.0), (0.2878, 0.6613, 0.0), (0.311, 0.694, 0.0), (0.258, 0.694, 0.0), (0.2292, 0.6633, 0.0), (0.2023, 0.6305, 0.0), (0.1775, 0.5957, 0.0), (0.1548, 0.5591, 0.0), (0.1344, 0.5211, 0.0), (0.1164, 0.4817, 0.0), (0.1008, 0.4414, 0.0), (0.08785, 0.4002, 0.0), (0.07758, 0.3585, 0.0), (0.07011, 0.3164, 0.0), (0.06554, 0.2741, 0.0), (0.064, 0.232, 0.0), (0.06554, 0.1899, 0.0), (0.07011, 0.1476, 0.0), (0.07758, 0.1055, 0.0), (0.08785, 0.06378, 0.0), (0.1008, 0.02261, 0.0), (0.1164, -0.01775, 0.0), (0.1344, -0.05707, 0.0), (0.1548, -0.09511, 0.0), (0.1775, -0.1317, 0.0), (0.2023, -0.1665, 0.0), (0.2292, -0.1993, 0.0), (0.258, -0.23, 0.0), (0.311, -0.23, 0.0), (0.2878, -0.1973, 0.0), (0.2667, -0.1636, 0.0), (0.2476, -0.1288, 0.0), (0.2306, -0.09311, 0.0), (0.2156, -0.05634, 0.0), (0.2026, -0.0185, 0.0), (0.1917, 0.02042, 0.0), (0.1828, 0.06044, 0.0), (0.1759, 0.1016, 0.0), (0.1709, 0.1439, 0.0), (0.168, 0.1874, 0.0)], [], [(39, 37, 38), (39, 36, 37), (39, 35, 36), (40, 35, 39), (40, 34, 35), (41, 34, 40), (41, 33, 34), (42, 33, 41), (42, 32, 33), (43, 32, 42), (43, 31, 32), (44, 31, 43), (45, 31, 44), (45, 30, 31), (46, 30, 45), (46, 29, 30), (47, 29, 46), (47, 28, 29), (48, 28, 47), (48, 27, 28), (49, 27, 48), (49, 26, 27), (0, 26, 49), (0, 25, 26), (1, 25, 0), (1, 24, 25), (1, 23, 24), (2, 23, 1), (2, 22, 23), (3, 22, 2), (3, 21, 22), (4, 21, 3), (4, 20, 21), (5, 20, 4), (5, 19, 20), (6, 19, 5), (6, 18, 19), (7, 18, 6), (8, 18, 7), (8, 17, 18), (9, 17, 8), (9, 16, 17), (10, 16, 9), (10, 15, 16), (11, 15, 10), (11, 14, 15), (12, 14, 11), (12, 13, 14), (91, 89, 90), (91, 88, 89), (92, 88, 91), (92, 87, 88), (93, 87, 92), (93, 86, 87), (93, 85, 86), (94, 85, 93), (94, 84, 85), (51, 104, 50), (51, 103, 104), (95, 84, 94), (95, 83, 84), (95, 82, 83), (96, 82, 95), (96, 81, 82), (97, 81, 96), (97, 80, 81), (97, 79, 80), (98, 79, 97), (98, 78, 79), (99, 78, 98), (99, 68, 78), (68, 69, 78), (69, 70, 78), (70, 71, 78), (71, 72, 78), (72, 73, 78), (73, 74, 78), (74, 75, 78), (75, 76, 78), (76, 77, 78), (100, 66, 99), (66, 67, 99), (67, 68, 99), (101, 64, 100), (64, 65, 100), (65, 66, 100), (101, 63, 64), (101, 62, 63), (102, 62, 101), (102, 61, 62), (102, 60, 61), (51, 102, 103), (51, 56, 102), (56, 57, 102), (57, 58, 102), (58, 59, 102), (59, 60, 102), (51, 55, 56), (51, 54, 55), (51, 53, 54), (51, 52, 53), (106, 152, 105), (106, 151, 152), (107, 151, 106), (107, 150, 151), (108, 150, 107), (108, 149, 150), (109, 149, 108), (109, 148, 149), (110, 148, 109), (110, 147, 148), (111, 147, 110), (111, 146, 147), (112, 153, 111), (153, 146, 111), (112, 200, 153), (154, 146, 153), (112, 199, 200), (155, 146, 154), (112, 198, 199), (156, 146, 155), (156, 145, 146), (113, 198, 112), (113, 197, 198), (157, 145, 156), (113, 196, 197), (158, 145, 157), (113, 195, 196), (159, 145, 158), (159, 144, 145), (114, 195, 113), (114, 194, 195), (160, 144, 159), (114, 193, 194), (161, 144, 160), (161, 143, 144), (115, 193, 114), (115, 192, 193), (162, 143, 161), (162, 142, 143), (116, 192, 115), (116, 191, 192), (163, 142, 162), (116, 190, 191), (164, 142, 163), (164, 141, 142), (117, 190, 116), (117, 189, 190), (165, 141, 164), (118, 189, 117), (118, 188, 189), (165, 140, 141), (166, 140, 165), (118, 187, 188), (167, 140, 166), (119, 187, 118), (167, 139, 140), (119, 186, 187), (168, 139, 167), (119, 185, 186), (120, 185, 119), (169, 139, 168), (169, 138, 139), (120, 184, 185), (170, 138, 169), (121, 184, 120), (170, 137, 138), (121, 183, 184), (171, 137, 170), (121, 182, 183), (172, 137, 171), (122, 182, 121), (172, 136, 137), (122, 181, 182), (173, 136, 172), (122, 180, 181), (174, 136, 173), (122, 179, 180), (175, 136, 174), (123, 179, 122), (175, 135, 136), (123, 178, 179), (176, 135, 175), (123, 177, 178), (177, 135, 176), (123, 135, 177), (124, 135, 123), (124, 134, 135), (125, 134, 124), (125, 133, 134), (126, 133, 125), (126, 132, 133), (127, 132, 126), (127, 131, 132), (128, 131, 127), (128, 130, 131), (129, 130, 128), (202, 248, 201), (202, 247, 248), (203, 247, 202), (203, 246, 247), (204, 246, 203), (204, 245, 246), (205, 245, 204), (205, 244, 245), (206, 244, 205), (206, 243, 244), (207, 243, 206), (207, 242, 243), (208, 249, 207), (249, 242, 207), (208, 296, 249), (250, 242, 249), (208, 295, 296), (251, 242, 250), (208, 294, 295), (252, 242, 251), (252, 241, 242), (209, 294, 208), (209, 293, 294), (253, 241, 252), (209, 292, 293), (254, 241, 253), (209, 291, 292), (255, 241, 254), (255, 240, 241), (210, 291, 209), (210, 290, 291), (256, 240, 255), (210, 289, 290), (257, 240, 256), (257, 239, 240), (211, 289, 210), (211, 288, 289), (258, 239, 257), (258, 238, 239), (212, 288, 211), (212, 287, 288), (259, 238, 258), (212, 286, 287), (260, 238, 259), (260, 237, 238), (213, 286, 212), (213, 285, 286), (261, 237, 260), (214, 285, 213), (214, 284, 285), (261, 236, 237), (262, 236, 261), (214, 283, 284), (263, 236, 262), (215, 283, 214), (263, 235, 236), (215, 282, 283), (264, 235, 263), (215, 281, 282), (216, 281, 215), (265, 235, 264), (265, 234, 235), (216, 280, 281), (266, 234, 265), (217, 280, 216), (266, 233, 234), (217, 279, 280), (267, 233, 266), (217, 278, 279), (268, 233, 267), (218, 278, 217), (268, 232, 233), (218, 277, 278), (269, 232, 268), (218, 276, 277), (270, 232, 269), (218, 275, 276), (271, 232, 270), (219, 275, 218), (271, 231, 232), (219, 274, 275), (272, 231, 271), (219, 273, 274), (273, 231, 272), (219, 231, 273), (220, 231, 219), (220, 230, 231), (221, 230, 220), (221, 229, 230), (222, 229, 221), (222, 228, 229), (223, 228, 222), (223, 227, 228), (224, 227, 223), (224, 226, 227), (225, 226, 224), (299, 297, 298), (299, 336, 297), (312, 310, 311), (312, 309, 310), (312, 308, 309), (312, 307, 308), (312, 306, 307), (313, 306, 312), (313, 305, 306), (313, 304, 305), (313, 303, 304), (314, 303, 313), (314, 302, 303), (314, 301, 302), (314, 300, 301), (314, 299, 300), (315, 299, 314), (315, 371, 299), (371, 372, 299), (372, 373, 299), (373, 374, 299), (374, 336, 299), (316, 368, 315), (368, 369, 315), (369, 370, 315), (370, 371, 315), (317, 365, 316), (365, 366, 316), (366, 367, 316), (367, 368, 316), (318, 362, 317), (362, 363, 317), (363, 364, 317), (364, 365, 317), (318, 361, 362), (318, 360, 361), (319, 360, 318), (319, 359, 360), (319, 358, 359), (337, 336, 374), (319, 357, 358), (320, 357, 319), (320, 356, 357), (320, 355, 356), (321, 355, 320), (321, 354, 355), (321, 353, 354), (322, 353, 321), (322, 352, 353), (323, 352, 322), (323, 351, 352), (323, 350, 351), (324, 350, 323), (324, 349, 350), (324, 348, 349), (325, 348, 324), (325, 347, 348), (326, 347, 325), (326, 346, 347), (326, 345, 346), (327, 345, 326), (327, 344, 345), (327, 343, 344), (328, 343, 327), (328, 342, 343), (328, 341, 342), (328, 340, 341), (329, 340, 328), (329, 339, 340), (329, 338, 339), (329, 337, 338), (329, 336, 337), (330, 336, 329), (331, 336, 330), (332, 336, 331), (333, 336, 332), (334, 336, 333), (335, 336, 334), (413, 411, 412), (414, 411, 413), (414, 410, 411), (415, 410, 414), (416, 410, 415), (416, 409, 410), (417, 409, 416), (417, 408, 409), (418, 408, 417), (419, 408, 418), (419, 407, 408), (420, 407, 419), (420, 406, 407), (421, 406, 420), (422, 406, 421), (422, 405, 406), (423, 405, 422), (423, 404, 405), (424, 404, 423), (425, 426, 424), (426, 427, 424), (427, 428, 424), (428, 429, 424), (429, 430, 424), (430, 431, 424), (431, 432, 424), (432, 433, 424), (433, 434, 424), (434, 435, 424), (435, 404, 424), (435, 436, 404), (436, 437, 404), (437, 403, 404), (437, 438, 403), (438, 402, 403), (439, 402, 438), (440, 402, 439), (441, 402, 440), (442, 402, 441), (443, 402, 442), (443, 401, 402), (444, 401, 443), (445, 401, 444), (446, 401, 445), (446, 400, 401), (447, 400, 446), (448, 400, 447), (448, 399, 400), (449, 399, 448), (450, 399, 449), (451, 548, 450), (548, 399, 450), (452, 548, 451), (453, 548, 452), (454, 548, 453), (455, 548, 454), (455, 547, 548), (512, 399, 548), (455, 546, 547), (456, 546, 455), (456, 545, 546), (457, 545, 456), (457, 544, 545), (458, 544, 457), (458, 543, 544), (458, 542, 543), (459, 542, 458), (459, 541, 542), (460, 541, 459), (460, 540, 541), (460, 539, 540), (461, 539, 460), (461, 538, 539), (461, 537, 538), (462, 537, 461), (462, 536, 537), (463, 536, 462), (463, 535, 536), (463, 534, 535), (464, 534, 463), (464, 533, 534), (464, 532, 533), (513, 399, 512), (465, 532, 464), (514, 399, 513), (465, 531, 532), (515, 399, 514), (376, 511, 375), (515, 398, 399), (465, 530, 531), (377, 511, 376), (516, 398, 515), (516, 397, 398), (378, 511, 377), (466, 530, 465), (466, 529, 530), (516, 396, 397), (517, 396, 516), (379, 511, 378), (517, 395, 396), (518, 395, 517), (380, 511, 379), (466, 528, 529), (518, 394, 395), (381, 511, 380), (519, 394, 518), (519, 393, 394), (382, 511, 381), (466, 527, 528), (519, 392, 393), (520, 392, 519), (383, 511, 382), (520, 391, 392), (467, 527, 466), (384, 511, 383), (467, 526, 527), (521, 391, 520), (521, 390, 391), (385, 511, 384), (521, 389, 390), (386, 511, 385), (522, 389, 521), (522, 388, 389), (387, 511, 386), (522, 387, 388), (467, 525, 526), (522, 511, 387), (523, 511, 522), (467, 524, 525), (524, 511, 523), (467, 487, 524), (487, 511, 524), (468, 487, 467), (468, 486, 487), (488, 511, 487), (469, 486, 468), (469, 485, 486), (489, 511, 488), (489, 510, 511), (470, 485, 469), (470, 484, 485), (490, 510, 489), (490, 509, 510), (470, 483, 484), (491, 509, 490), (471, 483, 470), (491, 508, 509), (471, 482, 483), (492, 508, 491), (492, 507, 508), (472, 482, 471), (472, 481, 482), (493, 507, 492), (493, 506, 507), (472, 480, 481), (494, 506, 493), (494, 505, 506), (473, 480, 472), (473, 479, 480), (495, 505, 494), (495, 504, 505), (473, 478, 479), (495, 503, 504), (496, 503, 495), (474, 478, 473), (496, 502, 503), (474, 477, 478), (497, 502, 496), (497, 501, 502), (474, 476, 477), (498, 501, 497), (475, 476, 474), (498, 500, 501), (499, 500, 498), (562, 560, 561), (562, 559, 560), (563, 559, 562), (563, 558, 559), (563, 557, 558), (564, 557, 563), (564, 556, 557), (564, 555, 556), (565, 555, 564), (565, 554, 555), (565, 553, 554), (566, 553, 565), (566, 552, 553), (566, 551, 552), (567, 551, 566), (567, 550, 551), (567, 549, 550), (568, 549, 567), (568, 674, 549), (674, 675, 549), (675, 676, 549), (676, 677, 549), (677, 678, 549), (678, 679, 549), (679, 680, 549), (680, 681, 549), (681, 682, 549), (569, 672, 568), (672, 673, 568), (673, 674, 568), (570, 671, 569), (671, 672, 569), (571, 669, 570), (669, 670, 570), (670, 671, 570), (571, 668, 669), (571, 667, 668), (571, 666, 667), (571, 665, 666), (571, 664, 665), (572, 664, 571), (572, 663, 664), (572, 662, 663), (572, 661, 662), (572, 660, 661), (573, 660, 572), (573, 659, 660), (573, 658, 659), (573, 657, 658), (574, 657, 573), (574, 656, 657), (574, 655, 656), (574, 654, 655), (574, 653, 654), (574, 652, 653), (575, 652, 574), (575, 651, 652), (575, 650, 651), (575, 649, 650), (576, 649, 575), (576, 648, 649), (576, 647, 648), (576, 646, 647), (577, 646, 576), (577, 645, 646), (578, 645, 577), (578, 644, 645), (578, 643, 644), (579, 643, 578), (579, 642, 643), (580, 642, 579), (580, 641, 642), (580, 640, 641), (581, 640, 580), (581, 639, 640), (582, 639, 581), (582, 638, 639), (582, 637, 638), (583, 637, 582), (583, 636, 637), (584, 636, 583), (584, 635, 636), (585, 635, 584), (585, 634, 635), (610, 608, 609), (585, 633, 634), (586, 633, 585), (610, 607, 608), (587, 633, 586), (610, 606, 607), (588, 633, 587), (588, 632, 633), (610, 605, 606), (589, 632, 588), (610, 604, 605), (590, 632, 589), (610, 603, 604), (591, 632, 590), (591, 631, 632), (610, 602, 603), (592, 631, 591), (593, 631, 592), (610, 601, 602), (594, 631, 593), (610, 600, 601), (595, 631, 594), (610, 599, 600), (596, 631, 595), (610, 598, 599), (597, 631, 596), (610, 597, 598), (597, 630, 631), (610, 630, 597), (610, 629, 630), (610, 628, 629), (611, 628, 610), (611, 627, 628), (612, 627, 611), (613, 627, 612), (613, 626, 627), (614, 626, 613), (615, 626, 614), (615, 625, 626), (616, 625, 615), (616, 624, 625), (617, 624, 616), (618, 624, 617), (618, 623, 624), (619, 623, 618), (620, 623, 619), (620, 622, 623), (621, 622, 620), (700, 698, 699), (700, 697, 698), (701, 697, 700), (701, 696, 697), (702, 696, 701), (702, 695, 696), (703, 695, 702), (703, 694, 695), (704, 694, 703), (704, 693, 694), (705, 693, 704), (705, 692, 693), (706, 692, 705), (706, 691, 692), (707, 691, 706), (707, 690, 691), (708, 690, 707), (708, 689, 690), (709, 689, 708), (709, 688, 689), (710, 688, 709), (710, 687, 688), (711, 687, 710), (712, 687, 711), (712, 734, 687), (712, 733, 734), (713, 733, 712), (713, 732, 733), (714, 732, 713), (714, 731, 732), (715, 731, 714), (715, 730, 731), (716, 730, 715), (716, 729, 730), (717, 729, 716), (717, 728, 729), (718, 728, 717), (718, 727, 728), (719, 727, 718), (719, 726, 727), (720, 726, 719), (720, 725, 726), (721, 725, 720), (721, 724, 725), (722, 724, 721), (722, 723, 724), (685, 683, 684), (685, 686, 683), (748, 746, 747), (748, 745, 746), (749, 745, 748), (749, 744, 745), (749, 743, 744), (750, 743, 749), (750, 742, 743), (750, 741, 742), (751, 741, 750), (751, 740, 741), (751, 739, 740), (752, 739, 751), (752, 738, 739), (752, 737, 738), (753, 737, 752), (753, 736, 737), (753, 735, 736), (754, 735, 753), (754, 860, 735), (860, 861, 735), (861, 862, 735), (862, 863, 735), (863, 864, 735), (864, 865, 735), (865, 866, 735), (866, 867, 735), (867, 868, 735), (755, 858, 754), (858, 859, 754), (859, 860, 754), (756, 857, 755), (857, 858, 755), (757, 855, 756), (855, 856, 756), (856, 857, 756), (757, 854, 855), (757, 853, 854), (757, 852, 853), (757, 851, 852), (757, 850, 851), (758, 850, 757), (758, 849, 850), (758, 848, 849), (758, 847, 848), (758, 846, 847), (759, 846, 758), (759, 845, 846), (759, 844, 845), (759, 843, 844), (760, 843, 759), (760, 842, 843), (760, 841, 842), (760, 840, 841), (760, 839, 840), (760, 838, 839), (761, 838, 760), (761, 837, 838), (761, 836, 837), (761, 835, 836), (762, 835, 761), (762, 834, 835), (762, 833, 834), (762, 832, 833), (763, 832, 762), (763, 831, 832), (764, 831, 763), (764, 830, 831), (764, 829, 830), (765, 829, 764), (765, 828, 829), (766, 828, 765), (766, 827, 828), (766, 826, 827), (767, 826, 766), (767, 825, 826), (768, 825, 767), (768, 824, 825), (768, 823, 824), (769, 823, 768), (769, 822, 823), (770, 822, 769), (770, 821, 822), (771, 821, 770), (771, 820, 821), (796, 794, 795), (771, 819, 820), (772, 819, 771), (796, 793, 794), (773, 819, 772), (796, 792, 793), (774, 819, 773), (774, 818, 819), (796, 791, 792), (775, 818, 774), (796, 790, 791), (776, 818, 775), (796, 789, 790), (777, 818, 776), (777, 817, 818), (796, 788, 789), (778, 817, 777), (779, 817, 778), (796, 787, 788), (780, 817, 779), (796, 786, 787), (781, 817, 780), (796, 785, 786), (782, 817, 781), (796, 784, 785), (783, 817, 782), (796, 783, 784), (783, 816, 817), (796, 816, 783), (796, 815, 816), (796, 814, 815), (797, 814, 796), (797, 813, 814), (798, 813, 797), (799, 813, 798), (799, 812, 813), (800, 812, 799), (801, 812, 800), (801, 811, 812), (802, 811, 801), (802, 810, 811), (803, 810, 802), (804, 810, 803), (804, 809, 810), (805, 809, 804), (806, 809, 805), (806, 808, 809), (807, 808, 806), (886, 884, 885), (886, 883, 884), (887, 883, 886), (887, 882, 883), (888, 882, 887), (888, 881, 882), (889, 881, 888), (889, 880, 881), (890, 880, 889), (890, 879, 880), (891, 879, 890), (891, 878, 879), (892, 878, 891), (892, 877, 878), (893, 877, 892), (893, 876, 877), (894, 876, 893), (894, 875, 876), (895, 875, 894), (895, 874, 875), (896, 874, 895), (896, 873, 874), (897, 873, 896), (898, 873, 897), (898, 920, 873), (898, 919, 920), (899, 919, 898), (899, 918, 919), (900, 918, 899), (900, 917, 918), (901, 917, 900), (901, 916, 917), (902, 916, 901), (902, 915, 916), (903, 915, 902), (903, 914, 915), (904, 914, 903), (904, 913, 914), (905, 913, 904), (905, 912, 913), (906, 912, 905), (906, 911, 912), (907, 911, 906), (907, 910, 911), (908, 910, 907), (908, 909, 910), (871, 869, 870), (871, 872, 869), (923, 921, 922), (923, 977, 921), (965, 963, 964), (966, 963, 965), (966, 962, 963), (967, 962, 966), (968, 962, 967), (968, 961, 962), (969, 961, 968), (969, 960, 961), (970, 960, 969), (971, 960, 970), (971, 959, 960), (972, 959, 971), (973, 959, 972), (973, 958, 959), (974, 958, 973), (974, 957, 958), (975, 957, 974), (976, 957, 975), (976, 937, 957), (937, 956, 957), (923, 976, 977), (923, 925, 976), (925, 926, 976), (926, 927, 976), (927, 928, 976), (928, 929, 976), (929, 930, 976), (930, 931, 976), (931, 932, 976), (932, 933, 976), (933, 934, 976), (934, 935, 976), (935, 936, 976), (936, 937, 976), (938, 956, 937), (939, 956, 938), (940, 956, 939), (941, 956, 940), (941, 955, 956), (942, 955, 941), (943, 955, 942), (944, 955, 943), (944, 954, 955), (945, 954, 944), (946, 954, 945), (946, 953, 954), (947, 953, 946), (923, 924, 925), (948, 953, 947), (948, 952, 953), (949, 952, 948), (950, 952, 949), (950, 951, 952), (980, 978, 979), (980, 985, 978), (981, 985, 980), (982, 984, 981), (984, 985, 981), (982, 983, 984), (1000, 998, 999), (1000, 997, 998), (1001, 997, 1000), (1001, 996, 997), (1002, 996, 1001), (1002, 995, 996), (1003, 995, 1002), (1003, 994, 995), (1004, 994, 1003), (1004, 993, 994), (1005, 993, 1004), (1005, 992, 993), (1005, 991, 992), (1006, 991, 1005), (1006, 990, 991), (1007, 990, 1006), (1007, 989, 990), (1008, 989, 1007), (1008, 988, 989), (1009, 988, 1008), (1009, 987, 988), (1010, 987, 1009), (1010, 986, 987), (1011, 986, 1010), (1012, 986, 1011), (1012, 1035, 986), (1013, 1035, 1012), (1013, 1034, 1035), (1014, 1034, 1013), (1014, 1033, 1034), (1015, 1033, 1014), (1015, 1032, 1033), (1016, 1032, 1015), (1016, 1031, 1032), (1017, 1031, 1016), (1017, 1030, 1031), (1018, 1030, 1017), (1018, 1029, 1030), (1018, 1028, 1029), (1019, 1028, 1018), (1019, 1027, 1028), (1020, 1027, 1019), (1020, 1026, 1027), (1021, 1026, 1020), (1021, 1025, 1026), (1022, 1025, 1021), (1022, 1024, 1025), (1023, 1024, 1022)])
me_text.use_remesh_preserve_volume = False
me_text.use_remesh_preserve_attributes = False
me_text.use_mirror_vertex_groups = False
me_text.update()

# ---- objects
ob_text = bpy.data.objects.new('Text', me_text)

# ---- transforms, parenting, visibility, modifiers, constraints
ob_text.location = (0.0, 0.0, 0.0)
ob_text.lineart.crease_threshold = 0.0

# ---- collection membership
scene.collection.objects.link(ob_text)

# ---- scene / render settings (as saved in the file)
scene.frame_start = 1; scene.frame_end = 250; scene.frame_set(1)
scene.render.engine = 'BLENDER_EEVEE_NEXT'
scene.cycles.use_denoising = False
scene.cycles.samples = 128
scene.cycles.sampling_pattern = 'TABULATED_SOBOL'
scene.cycles.use_adaptive_sampling = False
scene.cycles.use_light_tree = False
scene.view_settings.view_transform = 'Filmic'
bpy.context.view_layer.update()

# ---- added for rendering (the .blend has no active camera and no usable light): camera, sun
cam_auto = bpy.data.cameras.new('AutoCamera')
cam_auto.lens = 50.0
cam_auto.sensor_width = 36.0
cam_auto.clip_end = 1000.0
ob_auto_camera = bpy.data.objects.new('AutoCamera', cam_auto)
scene.collection.objects.link(ob_auto_camera)
ob_auto_camera.location = (8.82367, -6.619, 4.56733)
ob_auto_camera.rotation_euler = (1.09748, -7.21219e-08, 0.694738)
scene.camera = ob_auto_camera
light_auto_sun = bpy.data.lights.new('AutoSun', 'SUN')
light_auto_sun.energy = 3.0
light_auto_sun.angle = 0.0523599
ob_auto_sun = bpy.data.objects.new('AutoSun', light_auto_sun)
scene.collection.objects.link(ob_auto_sun)
ob_auto_sun.rotation_euler = (0.872665, 0.174533, 0.523599)
bpy.context.view_layer.update()
